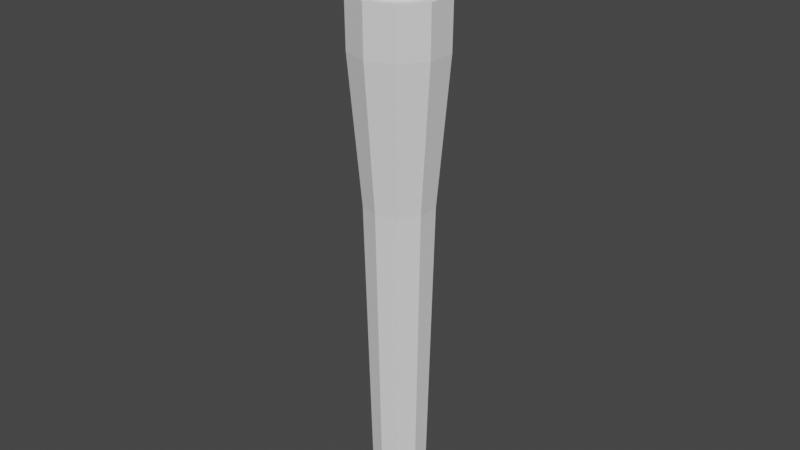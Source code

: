 # Source: Torch.blend  (saved by Blender 3.0.42; exported with 4.5.12 LTS)
import bpy
from mathutils import Matrix  # noqa: F401  (used for matrix-valued properties, if any)

bpy.ops.wm.read_factory_settings(use_empty=True)
scene = bpy.context.scene
scene.name = 'Scene'

# ---- collections
col_collection = bpy.data.collections.new('Collection'); scene.collection.children.link(col_collection)

# ---- world
world_world = bpy.data.worlds.new('World'); scene.world = world_world
world_world.use_nodes = True; world_world.node_tree.nodes.clear()
_N = world_world.node_tree.nodes; _L = world_world.node_tree.links
n0 = _N.new('ShaderNodeOutputWorld'); n0.name = 'World Output'; n0.location = (300, 300)
n1 = _N.new('ShaderNodeBackground'); n1.name = 'Background'; n1.location = (10, 300)
n1.inputs[0].default_value = (0.05088, 0.05088, 0.05088, 1.0)
_L.new(n1.outputs[0], n0.inputs[0])
n0.is_active_output = True
world_world.color = (0.05088, 0.05088, 0.05088)
world_world.use_sun_shadow = False
world_world.sun_shadow_jitter_overblur = 0.0

# ---- meshes
me_cylinder = bpy.data.meshes.new('Cylinder')
me_cylinder.from_pydata([(-6.175e-11, 0.03426, -0.4223), (1.539e-10, 0.0384, 0.251), (0.02014, 0.02772, -0.4223), (0.02257, 0.03107, 0.251), (0.03259, 0.01059, -0.4223), (0.03652, 0.01187, 0.251), (0.03259, -0.01059, -0.4223), (0.03652, -0.01187, 0.251), (0.02014, -0.02772, -0.4223), (0.02257, -0.03107, 0.251), (-3.057e-09, -0.03426, -0.4223), (-4.102e-09, -0.0384, 0.251), (-0.02014, -0.02772, -0.4223), (-0.02257, -0.03107, 0.251), (-0.03259, -0.01059, -0.4223), (-0.03652, -0.01187, 0.251), (-0.03259, 0.01059, -0.4223), (-0.03652, 0.01187, 0.251), (-0.02014, 0.02772, -0.4223), (-0.02257, 0.03107, 0.251), (-9.811e-11, 0.0442, 0.0), (0.02598, 0.03576, 0.0), (0.04203, 0.01366, 0.0), (0.04203, -0.01366, 0.0), (0.02598, -0.03576, 0.0), (-3.962e-09, -0.0442, 0.0), (-0.02598, -0.03576, 0.0), (-0.04203, -0.01366, 0.0), (-0.04203, 0.01366, 0.0), (-0.02598, 0.03576, 0.0), (0.0, 0.06, 0.1875), (0.03527, 0.04854, 0.1875), (0.05706, 0.01854, 0.1875), (0.05706, -0.01854, 0.1875), (0.03527, -0.04854, 0.1875), (-5.245e-09, -0.06, 0.1875), (-0.03527, -0.04854, 0.1875), (-0.05706, -0.01854, 0.1875), (-0.05706, 0.01854, 0.1875), (-0.03527, 0.04854, 0.1875), (0.03563, 0.04905, 0.251), (-1.942e-10, 0.06062, 0.251), (0.05766, 0.01873, 0.251), (0.05766, -0.01873, 0.251), (0.03563, -0.04905, 0.251), (-5.494e-09, -0.06062, 0.251), (-0.03563, -0.04905, 0.251), (-0.05766, -0.01873, 0.251), (-0.05766, 0.01873, 0.251), (-0.03563, 0.04905, 0.251), (0.02257, 0.03107, 0.237), (1.539e-10, 0.0384, 0.237), (0.03652, 0.01187, 0.237), (0.03652, -0.01187, 0.237), (0.02257, -0.03107, 0.237), (-4.102e-09, -0.0384, 0.237), (-0.02257, -0.03107, 0.237), (-0.03652, -0.01187, 0.237), (-0.03652, 0.01187, 0.237), (-0.02257, 0.03107, 0.237)], [], [(30, 41, 40, 31), (31, 40, 42, 32), (32, 42, 43, 33), (33, 43, 44, 34), (34, 44, 45, 35), (35, 45, 46, 36), (36, 46, 47, 37), (37, 47, 48, 38), (11, 9, 54, 55), (38, 48, 49, 39), (39, 49, 41, 30), (0, 2, 4, 6, 8, 10, 12, 14, 16, 18), (18, 29, 20, 0), (16, 28, 29, 18), (14, 27, 28, 16), (12, 26, 27, 14), (10, 25, 26, 12), (8, 24, 25, 10), (6, 23, 24, 8), (4, 22, 23, 6), (2, 21, 22, 4), (0, 20, 21, 2), (29, 39, 30, 20), (28, 38, 39, 29), (27, 37, 38, 28), (26, 36, 37, 27), (25, 35, 36, 26), (24, 34, 35, 25), (23, 33, 34, 24), (22, 32, 33, 23), (21, 31, 32, 22), (20, 30, 31, 21), (1, 3, 40, 41), (3, 5, 42, 40), (5, 7, 43, 42), (7, 9, 44, 43), (9, 11, 45, 44), (11, 13, 46, 45), (13, 15, 47, 46), (15, 17, 48, 47), (17, 19, 49, 48), (19, 1, 41, 49), (50, 51, 59, 58, 57, 56, 55, 54, 53, 52), (5, 3, 50, 52), (19, 17, 58, 59), (13, 11, 55, 56), (7, 5, 52, 53), (1, 19, 59, 51), (15, 13, 56, 57), (9, 7, 53, 54), (3, 1, 51, 50), (17, 15, 57, 58)])
_uv = me_cylinder.uv_layers.new(name='UVMap')
_uv.uv.foreach_set('vector', [0.08796, 0.5269, 0.08796, 0.5272, 0.0877, 0.5272, 0.0877, 0.5269, 0.0877, 0.5269, 0.0877, 0.5272, 0.08744, 0.5272, 0.08744, 0.5269, 0.08744, 0.5269, 0.08744, 0.5272, 0.08718, 0.5272, 0.08718, 0.5269, 0.08718, 0.5269, 0.08718, 0.5272, 0.08692, 0.5272, 0.08692, 0.5269, 0.08692, 0.5269, 0.08692, 0.5272, 0.08666, 0.5272, 0.08666, 0.5269, 0.08666, 0.5269, 0.08666, 0.5272, 0.0864, 0.5272, 0.0864, 0.5269, 0.0864, 0.5269, 0.0864, 0.5272, 0.08614, 0.5272, 0.08614, 0.5269, 0.08614, 0.5269, 0.08614, 0.5272, 0.08588, 0.5272, 0.08588, 0.5269, 0.08601, 0.5249, 0.08624, 0.525, 0.08624, 0.525, 0.08601, 0.5249, 0.08588, 0.5269, 0.08588, 0.5272, 0.08562, 0.5272, 0.08562, 0.5269, 0.08562, 0.5269, 0.08562, 0.5272, 0.08536, 0.5272, 0.08536, 0.5269, 0.08731, 0.5259, 0.08768, 0.5258, 0.0879, 0.5255, 0.0879, 0.5251, 0.08768, 0.5248, 0.08731, 0.5247, 0.08694, 0.5248, 0.08671, 0.5251, 0.08671, 0.5255, 0.08694, 0.5258, 0.08562, 0.5259, 0.08562, 0.5266, 0.08536, 0.5266, 0.08536, 0.5259, 0.08588, 0.5259, 0.08588, 0.5266, 0.08562, 0.5266, 0.08562, 0.5259, 0.08614, 0.5259, 0.08614, 0.5266, 0.08588, 0.5266, 0.08588, 0.5259, 0.0864, 0.5259, 0.0864, 0.5266, 0.08614, 0.5266, 0.08614, 0.5259, 0.08666, 0.5259, 0.08666, 0.5266, 0.0864, 0.5266, 0.0864, 0.5259, 0.08692, 0.5259, 0.08692, 0.5266, 0.08666, 0.5266, 0.08666, 0.5259, 0.08718, 0.5259, 0.08718, 0.5266, 0.08692, 0.5266, 0.08692, 0.5259, 0.08744, 0.5259, 0.08744, 0.5266, 0.08718, 0.5266, 0.08718, 0.5259, 0.0877, 0.5259, 0.0877, 0.5266, 0.08744, 0.5266, 0.08744, 0.5259, 0.08796, 0.5259, 0.08796, 0.5266, 0.0877, 0.5266, 0.0877, 0.5259, 0.08562, 0.5266, 0.08562, 0.5269, 0.08536, 0.5269, 0.08536, 0.5266, 0.08588, 0.5266, 0.08588, 0.5269, 0.08562, 0.5269, 0.08562, 0.5266, 0.08614, 0.5266, 0.08614, 0.5269, 0.08588, 0.5269, 0.08588, 0.5266, 0.0864, 0.5266, 0.0864, 0.5269, 0.08614, 0.5269, 0.08614, 0.5266, 0.08666, 0.5266, 0.08666, 0.5269, 0.0864, 0.5269, 0.0864, 0.5266, 0.08692, 0.5266, 0.08692, 0.5269, 0.08666, 0.5269, 0.08666, 0.5266, 0.08718, 0.5266, 0.08718, 0.5269, 0.08692, 0.5269, 0.08692, 0.5266, 0.08744, 0.5266, 0.08744, 0.5269, 0.08718, 0.5269, 0.08718, 0.5266, 0.0877, 0.5266, 0.0877, 0.5269, 0.08744, 0.5269, 0.08744, 0.5266, 0.08796, 0.5266, 0.08796, 0.5269, 0.0877, 0.5269, 0.0877, 0.5266, 0.08601, 0.5257, 0.08624, 0.5256, 0.08637, 0.5258, 0.08601, 0.5259, 0.08624, 0.5256, 0.08638, 0.5254, 0.0866, 0.5255, 0.08637, 0.5258, 0.08638, 0.5254, 0.08638, 0.5252, 0.0866, 0.5251, 0.0866, 0.5255, 0.08638, 0.5252, 0.08624, 0.525, 0.08637, 0.5248, 0.0866, 0.5251, 0.08624, 0.525, 0.08601, 0.5249, 0.08601, 0.5247, 0.08637, 0.5248, 0.08601, 0.5249, 0.08577, 0.525, 0.08564, 0.5248, 0.08601, 0.5247, 0.08577, 0.525, 0.08563, 0.5252, 0.08541, 0.5251, 0.08564, 0.5248, 0.08563, 0.5252, 0.08563, 0.5254, 0.08541, 0.5255, 0.08541, 0.5251, 0.08563, 0.5254, 0.08577, 0.5256, 0.08564, 0.5258, 0.08541, 0.5255, 0.08577, 0.5256, 0.08601, 0.5257, 0.08601, 0.5259, 0.08564, 0.5258, 0.08624, 0.5256, 0.08601, 0.5257, 0.08577, 0.5256, 0.08563, 0.5254, 0.08563, 0.5252, 0.08577, 0.525, 0.08601, 0.5249, 0.08624, 0.525, 0.08638, 0.5252, 0.08638, 0.5254, 0.08638, 0.5254, 0.08624, 0.5256, 0.08624, 0.5256, 0.08638, 0.5254, 0.08577, 0.5256, 0.08563, 0.5254, 0.08563, 0.5254, 0.08577, 0.5256, 0.08577, 0.525, 0.08601, 0.5249, 0.08601, 0.5249, 0.08577, 0.525, 0.08638, 0.5252, 0.08638, 0.5254, 0.08638, 0.5254, 0.08638, 0.5252, 0.08601, 0.5257, 0.08577, 0.5256, 0.08577, 0.5256, 0.08601, 0.5257, 0.08563, 0.5252, 0.08577, 0.525, 0.08577, 0.525, 0.08563, 0.5252, 0.08624, 0.525, 0.08638, 0.5252, 0.08638, 0.5252, 0.08624, 0.525, 0.08624, 0.5256, 0.08601, 0.5257, 0.08601, 0.5257, 0.08624, 0.5256, 0.08563, 0.5254, 0.08563, 0.5252, 0.08563, 0.5252, 0.08563, 0.5254])
me_cylinder.use_remesh_fix_poles = True
me_cylinder.use_remesh_preserve_attributes = False
me_cylinder.update()
me_icosphere = bpy.data.meshes.new('Icosphere')
me_icosphere.from_pydata([(0.008555, -0.03938, 0.09205), (-0.03636, -0.01494, 0.05317), (-0.01915, 0.02444, 0.1027), (0.01425, 0.03475, 0.105), (0.0411, 0.002155, 0.05241), (-0.0003927, -0.0008102, 0.08021), (0.04754, -0.0155, -1.333e-05), (0.04755, 0.01545, 0.0), (0.0, -0.05, 0.0), (0.02834, -0.04207, 0.0003736), (-0.04756, -0.01461, 0.0003604), (-0.02977, -0.04155, 0.0005688), (-0.02938, 0.04044, -1.227e-09), (-0.0477, 0.01537, -1.056e-08), (0.02939, 0.04045, 0.0), (6.091e-05, 0.04993, 3.049e-06), (0.0272, -0.02336, 0.03029), (-0.01741, -0.04013, 0.01891), (-0.03765, 2.165e-05, 0.05639), (-0.004155, 0.03064, 0.06036), (0.03241, 0.01951, 0.04016), (0.002573, -0.02379, 0.07736), (0.02264, 0.004414, 0.1131), (-0.02217, -0.005994, 0.1046), (-0.01798, 0.01005, 0.06355), (0.01386, 0.01261, 0.05185)], [], [(0, 16, 21), (1, 17, 23), (2, 18, 24), (3, 19, 25), (4, 20, 22), (22, 25, 5), (22, 20, 25), (20, 3, 25), (25, 24, 5), (25, 19, 24), (19, 2, 24), (24, 23, 5), (24, 18, 23), (18, 1, 23), (23, 21, 5), (23, 17, 21), (17, 0, 21), (21, 22, 5), (21, 16, 22), (16, 4, 22), (7, 20, 4), (7, 14, 20), (14, 3, 20), (15, 19, 3), (15, 12, 19), (12, 2, 19), (13, 18, 2), (13, 10, 18), (10, 1, 18), (11, 17, 1), (11, 8, 17), (8, 0, 17), (9, 16, 0), (9, 6, 16), (6, 4, 16), (14, 15, 3), (12, 13, 2), (10, 11, 1), (8, 9, 0), (6, 7, 4)])
_uv = me_icosphere.uv_layers.new(name='UVMap')
_uv.uv.foreach_set('vector', [0.1818, 0.3149, 0.2727, 0.3149, 0.2273, 0.3937, 0.0, 0.3149, 0.09091, 0.3149, 0.04546, 0.3937, 0.7273, 0.3149, 0.8182, 0.3149, 0.7727, 0.3937, 0.5455, 0.3149, 0.6364, 0.3149, 0.5909, 0.3937, 0.3636, 0.3149, 0.4545, 0.3149, 0.4091, 0.3937, 0.4091, 0.3937, 0.5, 0.3937, 0.4545, 0.4724, 0.4091, 0.3937, 0.4545, 0.3149, 0.5, 0.3937, 0.4545, 0.3149, 0.5455, 0.3149, 0.5, 0.3937, 0.5909, 0.3937, 0.6818, 0.3937, 0.6364, 0.4724, 0.5909, 0.3937, 0.6364, 0.3149, 0.6818, 0.3937, 0.6364, 0.3149, 0.7273, 0.3149, 0.6818, 0.3937, 0.7727, 0.3937, 0.8636, 0.3937, 0.8182, 0.4724, 0.7727, 0.3937, 0.8182, 0.3149, 0.8636, 0.3937, 0.8182, 0.3149, 0.9091, 0.3149, 0.8636, 0.3937, 0.04546, 0.3937, 0.1364, 0.3937, 0.09091, 0.4724, 0.04546, 0.3937, 0.09091, 0.3149, 0.1364, 0.3937, 0.09091, 0.3149, 0.1818, 0.3149, 0.1364, 0.3937, 0.2273, 0.3937, 0.3182, 0.3937, 0.2727, 0.4724, 0.2273, 0.3937, 0.2727, 0.3149, 0.3182, 0.3937, 0.2727, 0.3149, 0.3636, 0.3149, 0.3182, 0.3937, 0.4091, 0.2362, 0.4545, 0.3149, 0.3636, 0.3149, 0.4091, 0.2362, 0.5, 0.2362, 0.4545, 0.3149, 0.5, 0.2362, 0.5455, 0.3149, 0.4545, 0.3149, 0.5909, 0.2362, 0.6364, 0.3149, 0.5455, 0.3149, 0.5909, 0.2362, 0.6818, 0.2362, 0.6364, 0.3149, 0.6818, 0.2362, 0.7273, 0.3149, 0.6364, 0.3149, 0.7727, 0.2362, 0.8182, 0.3149, 0.7273, 0.3149, 0.7727, 0.2362, 0.8636, 0.2362, 0.8182, 0.3149, 0.8636, 0.2362, 0.9091, 0.3149, 0.8182, 0.3149, 0.04546, 0.2362, 0.09091, 0.3149, 0.0, 0.3149, 0.04546, 0.2362, 0.1364, 0.2362, 0.09091, 0.3149, 0.1364, 0.2362, 0.1818, 0.3149, 0.09091, 0.3149, 0.2273, 0.2362, 0.2727, 0.3149, 0.1818, 0.3149, 0.2273, 0.2362, 0.3182, 0.2362, 0.2727, 0.3149, 0.3182, 0.2362, 0.3636, 0.3149, 0.2727, 0.3149, 0.5, 0.2362, 0.5909, 0.2362, 0.5455, 0.3149, 0.6818, 0.2362, 0.7727, 0.2362, 0.7273, 0.3149, 0.8636, 0.2362, 0.9545, 0.2362, 0.9091, 0.3149, 0.1364, 0.2362, 0.2273, 0.2362, 0.1818, 0.3149, 0.3182, 0.2362, 0.4091, 0.2362, 0.3636, 0.3149])
me_icosphere.use_remesh_fix_poles = True
me_icosphere.use_remesh_preserve_attributes = False
me_icosphere.update()

# ---- objects
ob_cylinder = bpy.data.objects.new('Cylinder', me_cylinder)
ob_icosphere = bpy.data.objects.new('Icosphere', me_icosphere)

# ---- transforms, parenting, visibility, modifiers, constraints
ob_cylinder.location = (0.0, 0.0, 0.0)
ob_icosphere.location = (0.0, 0.0, 0.2498)

# ---- collection membership
col_collection.objects.link(ob_cylinder)
col_collection.objects.link(ob_icosphere)

# ---- scene / render settings (as saved in the file)
scene.frame_start = 1; scene.frame_end = 250; scene.frame_set(1)
scene.render.engine = 'BLENDER_EEVEE_NEXT'
scene.cycles.sampling_pattern = 'TABULATED_SOBOL'
scene.cycles.use_light_tree = False
scene.view_settings.view_transform = 'Filmic'
bpy.context.view_layer.update()

# ---- added for rendering (the .blend has no active camera and no usable light): camera, sun
cam_auto = bpy.data.cameras.new('AutoCamera')
cam_auto.lens = 50.0
cam_auto.sensor_width = 36.0
cam_auto.clip_end = 1000.0
ob_auto_camera = bpy.data.objects.new('AutoCamera', cam_auto)
scene.collection.objects.link(ob_auto_camera)
ob_auto_camera.location = (0.742794, -0.891352, 0.564484)
ob_auto_camera.rotation_euler = (1.09748, -7.21219e-08, 0.694738)
scene.camera = ob_auto_camera
light_auto_sun = bpy.data.lights.new('AutoSun', 'SUN')
light_auto_sun.energy = 3.0
light_auto_sun.angle = 0.0523599
ob_auto_sun = bpy.data.objects.new('AutoSun', light_auto_sun)
scene.collection.objects.link(ob_auto_sun)
ob_auto_sun.rotation_euler = (0.872665, 0.174533, 0.523599)
bpy.context.view_layer.update()
